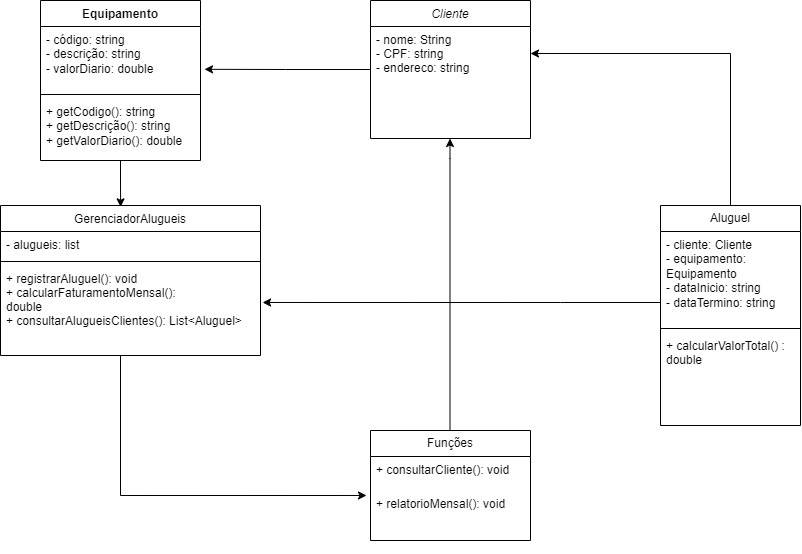

The diagram above was exported from draw.io. Its source (the exported page's mxGraphModel, read from the mxfile embedded in the PNG):
<mxGraphModel dx="1434" dy="766" grid="1" gridSize="10" guides="1" tooltips="1" connect="1" arrows="1" fold="1" page="1" pageScale="1" pageWidth="850" pageHeight="1100" math="0" shadow="0">
  <root>
    <mxCell id="WIyWlLk6GJQsqaUBKTNV-0" />
    <mxCell id="WIyWlLk6GJQsqaUBKTNV-1" parent="WIyWlLk6GJQsqaUBKTNV-0" />
    <mxCell id="Tnc-2ONUmG2JK14A1X_a-19" style="edgeStyle=orthogonalEdgeStyle;rounded=0;orthogonalLoop=1;jettySize=auto;html=1;entryX=-0.025;entryY=0.083;entryDx=0;entryDy=0;entryPerimeter=0;" parent="WIyWlLk6GJQsqaUBKTNV-1" target="Tnc-2ONUmG2JK14A1X_a-5" edge="1">
      <mxGeometry relative="1" as="geometry">
        <mxPoint x="130" y="485" as="sourcePoint" />
        <mxPoint x="368.0799999999999" y="595.912" as="targetPoint" />
        <Array as="points">
          <mxPoint x="130" y="625" />
        </Array>
      </mxGeometry>
    </mxCell>
    <mxCell id="zkfFHV4jXpPFQw0GAbJ--6" value="GerenciadorAlugueis" style="swimlane;fontStyle=0;align=center;verticalAlign=top;childLayout=stackLayout;horizontal=1;startSize=26;horizontalStack=0;resizeParent=1;resizeLast=0;collapsible=1;marginBottom=0;rounded=0;shadow=0;strokeWidth=1;" parent="WIyWlLk6GJQsqaUBKTNV-1" vertex="1">
      <mxGeometry x="10" y="335" width="260" height="150" as="geometry">
        <mxRectangle x="130" y="380" width="160" height="26" as="alternateBounds" />
      </mxGeometry>
    </mxCell>
    <mxCell id="zkfFHV4jXpPFQw0GAbJ--7" value="- alugueis: list" style="text;align=left;verticalAlign=top;spacingLeft=4;spacingRight=4;overflow=hidden;rotatable=0;points=[[0,0.5],[1,0.5]];portConstraint=eastwest;" parent="zkfFHV4jXpPFQw0GAbJ--6" vertex="1">
      <mxGeometry y="26" width="260" height="26" as="geometry" />
    </mxCell>
    <mxCell id="zkfFHV4jXpPFQw0GAbJ--9" value="" style="line;html=1;strokeWidth=1;align=left;verticalAlign=middle;spacingTop=-1;spacingLeft=3;spacingRight=3;rotatable=0;labelPosition=right;points=[];portConstraint=eastwest;" parent="zkfFHV4jXpPFQw0GAbJ--6" vertex="1">
      <mxGeometry y="52" width="260" height="8" as="geometry" />
    </mxCell>
    <mxCell id="zkfFHV4jXpPFQw0GAbJ--11" value="+ registrarAluguel(): void&#10;+ calcularFaturamentoMensal():&#10;double&#10;+ consultarAlugueisClientes(): List&lt;Aluguel&gt;&#10;" style="text;align=left;verticalAlign=top;spacingLeft=4;spacingRight=4;overflow=hidden;rotatable=0;points=[[0,0.5],[1,0.5]];portConstraint=eastwest;" parent="zkfFHV4jXpPFQw0GAbJ--6" vertex="1">
      <mxGeometry y="60" width="260" height="90" as="geometry" />
    </mxCell>
    <mxCell id="Tnc-2ONUmG2JK14A1X_a-18" style="edgeStyle=orthogonalEdgeStyle;rounded=0;orthogonalLoop=1;jettySize=auto;html=1;entryX=1.025;entryY=0.669;entryDx=0;entryDy=0;entryPerimeter=0;" parent="WIyWlLk6GJQsqaUBKTNV-1" source="WfVMgeBq-EE7EPLn9CI1-0" target="WfVMgeBq-EE7EPLn9CI1-17" edge="1">
      <mxGeometry relative="1" as="geometry" />
    </mxCell>
    <mxCell id="WfVMgeBq-EE7EPLn9CI1-0" value="Cliente" style="swimlane;fontStyle=2;align=center;verticalAlign=top;childLayout=stackLayout;horizontal=1;startSize=26;horizontalStack=0;resizeParent=1;resizeLast=0;collapsible=1;marginBottom=0;rounded=0;shadow=0;strokeWidth=1;" parent="WIyWlLk6GJQsqaUBKTNV-1" vertex="1">
      <mxGeometry x="380" y="130" width="160" height="138" as="geometry">
        <mxRectangle x="230" y="140" width="160" height="26" as="alternateBounds" />
      </mxGeometry>
    </mxCell>
    <mxCell id="WfVMgeBq-EE7EPLn9CI1-1" value="- nome: String&#10;- CPF: string&#10;- endereco: string&#10;" style="text;align=left;verticalAlign=top;spacingLeft=4;spacingRight=4;overflow=hidden;rotatable=0;points=[[0,0.5],[1,0.5]];portConstraint=eastwest;" parent="WfVMgeBq-EE7EPLn9CI1-0" vertex="1">
      <mxGeometry y="26" width="160" height="54" as="geometry" />
    </mxCell>
    <mxCell id="Tnc-2ONUmG2JK14A1X_a-21" style="edgeStyle=orthogonalEdgeStyle;rounded=0;orthogonalLoop=1;jettySize=auto;html=1;entryX=1.008;entryY=0.411;entryDx=0;entryDy=0;entryPerimeter=0;" parent="WIyWlLk6GJQsqaUBKTNV-1" source="WfVMgeBq-EE7EPLn9CI1-6" target="zkfFHV4jXpPFQw0GAbJ--11" edge="1">
      <mxGeometry relative="1" as="geometry">
        <Array as="points">
          <mxPoint x="570" y="432" />
          <mxPoint x="570" y="432" />
        </Array>
      </mxGeometry>
    </mxCell>
    <mxCell id="Tnc-2ONUmG2JK14A1X_a-23" style="edgeStyle=orthogonalEdgeStyle;rounded=0;orthogonalLoop=1;jettySize=auto;html=1;entryX=1;entryY=0.5;entryDx=0;entryDy=0;" parent="WIyWlLk6GJQsqaUBKTNV-1" source="WfVMgeBq-EE7EPLn9CI1-6" target="WfVMgeBq-EE7EPLn9CI1-1" edge="1">
      <mxGeometry relative="1" as="geometry" />
    </mxCell>
    <mxCell id="WfVMgeBq-EE7EPLn9CI1-6" value="Aluguel" style="swimlane;fontStyle=0;childLayout=stackLayout;horizontal=1;startSize=26;fillColor=none;horizontalStack=0;resizeParent=1;resizeParentMax=0;resizeLast=0;collapsible=1;marginBottom=0;whiteSpace=wrap;html=1;" parent="WIyWlLk6GJQsqaUBKTNV-1" vertex="1">
      <mxGeometry x="670" y="335" width="140" height="220" as="geometry" />
    </mxCell>
    <mxCell id="ibLARwzfm08ipV7jvESO-4" value="" style="endArrow=none;html=1;rounded=0;entryX=1;entryY=0.5;entryDx=0;entryDy=0;exitX=0;exitY=0.5;exitDx=0;exitDy=0;" edge="1" parent="WfVMgeBq-EE7EPLn9CI1-6" source="WfVMgeBq-EE7EPLn9CI1-8" target="WfVMgeBq-EE7EPLn9CI1-8">
      <mxGeometry width="50" height="50" relative="1" as="geometry">
        <mxPoint x="-180" y="60" as="sourcePoint" />
        <mxPoint x="-70" y="30" as="targetPoint" />
        <Array as="points" />
      </mxGeometry>
    </mxCell>
    <mxCell id="WfVMgeBq-EE7EPLn9CI1-8" value="- cliente: Cliente&lt;br&gt;- equipamento: Equipamento&lt;br&gt;- dataInicio: string&lt;br&gt;- dataTermino: string&lt;br&gt;&lt;br&gt;&lt;br&gt;+ calcularValorTotal() : double" style="text;strokeColor=none;fillColor=none;align=left;verticalAlign=top;spacingLeft=4;spacingRight=4;overflow=hidden;rotatable=0;points=[[0,0.5],[1,0.5]];portConstraint=eastwest;whiteSpace=wrap;html=1;" parent="WfVMgeBq-EE7EPLn9CI1-6" vertex="1">
      <mxGeometry y="26" width="140" height="194" as="geometry" />
    </mxCell>
    <mxCell id="Tnc-2ONUmG2JK14A1X_a-12" style="edgeStyle=orthogonalEdgeStyle;rounded=0;orthogonalLoop=1;jettySize=auto;html=1;entryX=0.462;entryY=0.009;entryDx=0;entryDy=0;entryPerimeter=0;" parent="WIyWlLk6GJQsqaUBKTNV-1" source="WfVMgeBq-EE7EPLn9CI1-16" target="zkfFHV4jXpPFQw0GAbJ--6" edge="1">
      <mxGeometry relative="1" as="geometry" />
    </mxCell>
    <mxCell id="WfVMgeBq-EE7EPLn9CI1-16" value="Equipamento" style="swimlane;fontStyle=1;align=center;verticalAlign=top;childLayout=stackLayout;horizontal=1;startSize=26;horizontalStack=0;resizeParent=1;resizeParentMax=0;resizeLast=0;collapsible=1;marginBottom=0;whiteSpace=wrap;html=1;" parent="WIyWlLk6GJQsqaUBKTNV-1" vertex="1">
      <mxGeometry x="50" y="130" width="160" height="160" as="geometry" />
    </mxCell>
    <mxCell id="WfVMgeBq-EE7EPLn9CI1-17" value="- código: string&lt;br&gt;- descrição: string&lt;br&gt;- valorDiario: double" style="text;strokeColor=none;fillColor=none;align=left;verticalAlign=top;spacingLeft=4;spacingRight=4;overflow=hidden;rotatable=0;points=[[0,0.5],[1,0.5]];portConstraint=eastwest;whiteSpace=wrap;html=1;" parent="WfVMgeBq-EE7EPLn9CI1-16" vertex="1">
      <mxGeometry y="26" width="160" height="64" as="geometry" />
    </mxCell>
    <mxCell id="WfVMgeBq-EE7EPLn9CI1-18" value="" style="line;strokeWidth=1;fillColor=none;align=left;verticalAlign=middle;spacingTop=-1;spacingLeft=3;spacingRight=3;rotatable=0;labelPosition=right;points=[];portConstraint=eastwest;strokeColor=inherit;" parent="WfVMgeBq-EE7EPLn9CI1-16" vertex="1">
      <mxGeometry y="90" width="160" height="8" as="geometry" />
    </mxCell>
    <mxCell id="WfVMgeBq-EE7EPLn9CI1-19" value="+ getCodigo(): string&lt;br&gt;+ getDescrição(): string&lt;br&gt;+ getValorDiario(): double" style="text;strokeColor=none;fillColor=none;align=left;verticalAlign=top;spacingLeft=4;spacingRight=4;overflow=hidden;rotatable=0;points=[[0,0.5],[1,0.5]];portConstraint=eastwest;whiteSpace=wrap;html=1;" parent="WfVMgeBq-EE7EPLn9CI1-16" vertex="1">
      <mxGeometry y="98" width="160" height="62" as="geometry" />
    </mxCell>
    <mxCell id="Tnc-2ONUmG2JK14A1X_a-20" style="edgeStyle=orthogonalEdgeStyle;rounded=0;orthogonalLoop=1;jettySize=auto;html=1;" parent="WIyWlLk6GJQsqaUBKTNV-1" edge="1">
      <mxGeometry relative="1" as="geometry">
        <mxPoint x="459.5" y="560" as="sourcePoint" />
        <mxPoint x="459.5" y="268" as="targetPoint" />
        <Array as="points">
          <mxPoint x="459.5" y="288" />
        </Array>
      </mxGeometry>
    </mxCell>
    <mxCell id="Tnc-2ONUmG2JK14A1X_a-3" value="Funções" style="swimlane;fontStyle=0;childLayout=stackLayout;horizontal=1;startSize=26;fillColor=none;horizontalStack=0;resizeParent=1;resizeParentMax=0;resizeLast=0;collapsible=1;marginBottom=0;whiteSpace=wrap;html=1;" parent="WIyWlLk6GJQsqaUBKTNV-1" vertex="1">
      <mxGeometry x="380" y="560" width="160" height="110" as="geometry" />
    </mxCell>
    <mxCell id="Tnc-2ONUmG2JK14A1X_a-4" value="+ consultarCliente(): void" style="text;strokeColor=none;fillColor=none;align=left;verticalAlign=top;spacingLeft=4;spacingRight=4;overflow=hidden;rotatable=0;points=[[0,0.5],[1,0.5]];portConstraint=eastwest;whiteSpace=wrap;html=1;" parent="Tnc-2ONUmG2JK14A1X_a-3" vertex="1">
      <mxGeometry y="26" width="160" height="84" as="geometry" />
    </mxCell>
    <mxCell id="Tnc-2ONUmG2JK14A1X_a-5" value="+ relatorioMensal(): void&amp;nbsp;" style="text;strokeColor=none;fillColor=none;align=left;verticalAlign=top;spacingLeft=4;spacingRight=4;overflow=hidden;rotatable=0;points=[[0,0.5],[1,0.5]];portConstraint=eastwest;whiteSpace=wrap;html=1;" parent="WIyWlLk6GJQsqaUBKTNV-1" vertex="1">
      <mxGeometry x="380" y="620" width="160" height="60" as="geometry" />
    </mxCell>
  </root>
</mxGraphModel>